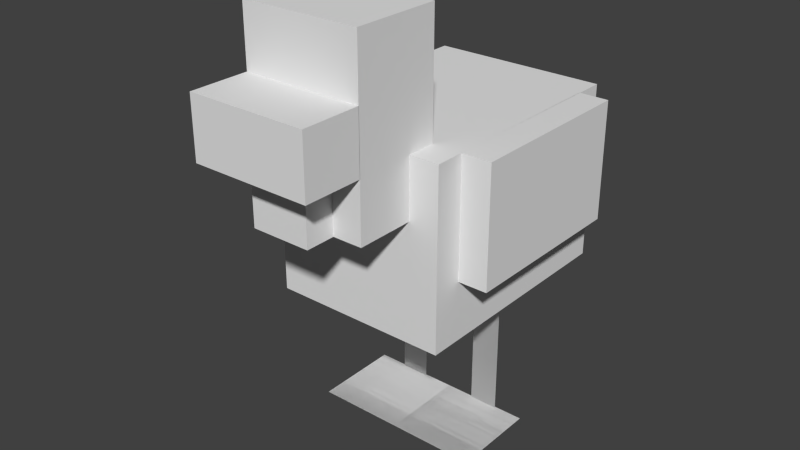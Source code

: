 # Source: chicken.blend  (saved by Blender 2.79.0; exported with 4.5.12 LTS)
import bpy
from mathutils import Matrix  # noqa: F401  (used for matrix-valued properties, if any)

bpy.ops.wm.read_factory_settings(use_empty=True)
scene = bpy.context.scene
scene.name = 'Scene'

# ---- collections
col_collection_1 = bpy.data.collections.new('Collection 1'); scene.collection.children.link(col_collection_1)

# ---- world
world_world = bpy.data.worlds.new('World'); scene.world = world_world
world_world.color = (0.05088, 0.05088, 0.05088)
world_world.use_sun_shadow = False
world_world.sun_shadow_jitter_overblur = 0.0
world_world.cycles.sampling_method = 'NONE'
world_world.cycles.sample_map_resolution = 256

# ---- meshes
me_cube_001 = bpy.data.meshes.new('Cube.001')
me_cube_001.from_pydata([(-1.0, 1.654, -1.0), (-1.0, 1.654, 1.0), (-1.0, 3.654, -1.0), (-1.0, 3.654, 1.0), (1.0, 1.654, -1.0), (1.0, 1.654, 1.0), (1.0, 3.654, -1.0), (1.0, 3.654, 1.0), (0.3296, 2.861e-06, -0.1681), (0.663, 2.861e-06, -0.1681), (0.3296, 1.667, -0.1681), (0.663, 1.667, -0.1681), (-0.003698, 0.0, 0.5703), (0.9963, 0.0, 0.5703), (-0.003698, 0.0, -0.1797), (0.9963, 0.0, -0.1797), (-0.003698, 0.0, 0.5703), (0.9963, 0.0, 0.5703), (-0.003698, 0.0, -0.1797), (0.9963, 0.0, -0.1797), (0.3296, 2.861e-06, -0.1681), (0.663, 2.861e-06, -0.1681), (0.3296, 1.667, -0.1681), (0.663, 1.667, -0.1681), (-0.6667, 2.861e-06, -0.1681), (-0.3334, 2.861e-06, -0.1681), (-0.6667, 1.667, -0.1681), (-0.3334, 1.667, -0.1681), (-1.0, 0.0, 0.5703), (-6.664e-05, 0.0, 0.5703), (-1.0, 0.0, -0.1797), (-6.664e-05, 0.0, -0.1797), (-1.0, 0.0, 0.5703), (-6.664e-05, 0.0, 0.5703), (-1.0, 0.0, -0.1797), (-6.664e-05, 0.0, -0.1797), (-0.6667, 2.861e-06, -0.1681), (-0.3334, 2.861e-06, -0.1681), (-0.6667, 1.667, -0.1681), (-0.3334, 1.667, -0.1681), (-1.329, 2.321, 0.75), (-1.329, 3.654, 0.75), (-1.329, 2.321, -0.75), (-1.329, 3.654, -0.75), (-0.9953, 2.321, 0.75), (-0.9953, 3.654, 0.75), (-0.9953, 2.321, -0.75), (-0.9953, 3.654, -0.75), (0.9953, 2.321, 0.75), (0.9953, 3.654, 0.75), (0.9953, 2.321, -0.75), (0.9953, 3.654, -0.75), (1.329, 2.321, 0.75), (1.329, 3.654, 0.75), (1.329, 2.321, -0.75), (1.329, 3.654, -0.75), (-0.6667, 3.647, 1.996), (-0.6667, 4.314, 1.996), (-0.6667, 3.647, 1.496), (-0.6667, 4.314, 1.496), (0.6667, 3.647, 1.996), (0.6667, 4.314, 1.996), (0.6667, 3.647, 1.496), (0.6667, 4.314, 1.496), (-0.3333, 2.983, 1.748), (-0.3333, 3.649, 1.748), (-0.3333, 2.983, 1.248), (-0.3333, 3.649, 1.248), (0.3333, 2.983, 1.748), (0.3333, 3.649, 1.748), (0.3333, 2.983, 1.248), (0.3333, 3.649, 1.248), (-0.6667, 2.984, 1.498), (-0.6667, 4.984, 1.498), (-0.6667, 2.984, 0.748), (-0.6667, 4.984, 0.748), (0.6667, 2.984, 1.498), (0.6667, 4.984, 1.498), (0.6667, 2.984, 0.748), (0.6667, 4.984, 0.748)], [], [(0, 1, 3, 2), (2, 3, 7, 6), (6, 7, 5, 4), (4, 5, 1, 0), (2, 6, 4, 0), (7, 3, 1, 5), (8, 9, 11, 10), (12, 13, 15, 14), (16, 18, 19, 17), (20, 22, 23, 21), (24, 26, 27, 25), (28, 30, 31, 29), (32, 33, 35, 34), (36, 37, 39, 38), (40, 41, 43, 42), (42, 43, 47, 46), (46, 47, 45, 44), (44, 45, 41, 40), (42, 46, 44, 40), (47, 43, 41, 45), (48, 49, 51, 50), (50, 51, 55, 54), (54, 55, 53, 52), (52, 53, 49, 48), (50, 54, 52, 48), (55, 51, 49, 53), (56, 57, 59, 58), (58, 59, 63, 62), (62, 63, 61, 60), (60, 61, 57, 56), (58, 62, 60, 56), (63, 59, 57, 61), (64, 65, 67, 66), (66, 67, 71, 70), (70, 71, 69, 68), (68, 69, 65, 64), (66, 70, 68, 64), (71, 67, 65, 69), (72, 73, 75, 74), (74, 75, 79, 78), (78, 79, 77, 76), (76, 77, 73, 72), (74, 78, 76, 72), (79, 75, 73, 77)])
_uv = me_cube_001.uv_layers.new(name='UVMap')
_uv.uv.foreach_set('vector', [0.09375, 0.2812, 0.09375, 0.5312, 0.0, 0.5312, 0.0, 0.2812, 0.375, 0.2812, 0.375, 0.5312, 0.2812, 0.5312, 0.2812, 0.2812, 0.2812, 0.2812, 0.2812, 0.5312, 0.1875, 0.5312, 0.1875, 0.2812, 0.1875, 0.2812, 0.1875, 0.5312, 0.09375, 0.5312, 0.09375, 0.2812, 0.2812, 0.7188, 0.1875, 0.7188, 0.1875, 0.5312, 0.2812, 0.5312, 0.1875, 0.7188, 0.09375, 0.7188, 0.09375, 0.5312, 0.1875, 0.5312, 0.5625, 0.75, 0.5781, 0.75, 0.5781, 0.9062, 0.5625, 0.9062, 0.5, 0.9062, 0.5469, 0.9062, 0.5469, 1.0, 0.5, 1.0, 0.5, 0.9062, 0.5, 1.0, 0.5469, 1.0, 0.5469, 0.9062, 0.5625, 0.75, 0.5625, 0.9062, 0.5781, 0.9062, 0.5781, 0.75, 0.5625, 0.75, 0.5625, 0.9062, 0.5781, 0.9062, 0.5781, 0.75, 0.5, 0.9062, 0.5, 1.0, 0.5469, 1.0, 0.5469, 0.9062, 0.5, 0.9062, 0.5469, 0.9062, 0.5469, 1.0, 0.5, 1.0, 0.5625, 0.75, 0.5781, 0.75, 0.5781, 0.9062, 0.5625, 0.9062, 0.4688, 0.2812, 0.4688, 0.4062, 0.375, 0.4062, 0.375, 0.2812, 0.5938, 0.2812, 0.5938, 0.4062, 0.5781, 0.4062, 0.5781, 0.2812, 0.5781, 0.2812, 0.5781, 0.4062, 0.4844, 0.4062, 0.4844, 0.2812, 0.4844, 0.2812, 0.4844, 0.4062, 0.4688, 0.4062, 0.4688, 0.2812, 0.5, 0.5938, 0.4844, 0.5938, 0.4844, 0.4062, 0.5, 0.4062, 0.4844, 0.5938, 0.4688, 0.5938, 0.4688, 0.4062, 0.4844, 0.4062, 0.4688, 0.2812, 0.4688, 0.4062, 0.375, 0.4062, 0.375, 0.2812, 0.5938, 0.2812, 0.5938, 0.4062, 0.5781, 0.4062, 0.5781, 0.2812, 0.5781, 0.2812, 0.5781, 0.4062, 0.4844, 0.4062, 0.4844, 0.2812, 0.4844, 0.2812, 0.4844, 0.4062, 0.4688, 0.4062, 0.4688, 0.2812, 0.5, 0.5938, 0.4844, 0.5938, 0.4844, 0.4062, 0.5, 0.4062, 0.4844, 0.5938, 0.4688, 0.5938, 0.4688, 0.4062, 0.4844, 0.4062, 0.25, 0.875, 0.25, 0.9375, 0.2188, 0.9375, 0.2188, 0.875, 0.4062, 0.875, 0.4062, 0.9375, 0.3438, 0.9375, 0.3438, 0.875, 0.3438, 0.875, 0.3438, 0.9375, 0.3125, 0.9375, 0.3125, 0.875, 0.3125, 0.875, 0.3125, 0.9375, 0.25, 0.9375, 0.25, 0.875, 0.375, 1.0, 0.3125, 1.0, 0.3125, 0.9375, 0.375, 0.9375, 0.3125, 1.0, 0.25, 1.0, 0.25, 0.9375, 0.3125, 0.9375, 0.25, 0.75, 0.25, 0.8125, 0.2188, 0.8125, 0.2188, 0.75, 0.3438, 0.75, 0.3438, 0.8125, 0.3125, 0.8125, 0.3125, 0.75, 0.3125, 0.75, 0.3125, 0.8125, 0.2812, 0.8125, 0.2812, 0.75, 0.2812, 0.75, 0.2812, 0.8125, 0.25, 0.8125, 0.25, 0.75, 0.3125, 0.875, 0.2812, 0.875, 0.2812, 0.8125, 0.3125, 0.8125, 0.2812, 0.875, 0.25, 0.875, 0.25, 0.8125, 0.2812, 0.8125, 0.04688, 0.7188, 0.04688, 0.9062, 0.0, 0.9062, 0.0, 0.7188, 0.2188, 0.7188, 0.2188, 0.9062, 0.1562, 0.9062, 0.1562, 0.7188, 0.1562, 0.7188, 0.1562, 0.9062, 0.1094, 0.9062, 0.1094, 0.7188, 0.1094, 0.7188, 0.1094, 0.9062, 0.04688, 0.9062, 0.04688, 0.7188, 0.1719, 1.0, 0.1094, 1.0, 0.1094, 0.9062, 0.1719, 0.9062, 0.1094, 1.0, 0.04688, 1.0, 0.04688, 0.9062, 0.1094, 0.9062])
me_cube_001.use_remesh_preserve_volume = False
me_cube_001.use_remesh_preserve_attributes = False
me_cube_001.use_mirror_vertex_groups = False
me_cube_001.update()
arm_armature = bpy.data.armatures.new('Armature')  # bones are not reproduced

# ---- objects
ob_armature = bpy.data.objects.new('Armature', arm_armature)
ob_body = bpy.data.objects.new('body', me_cube_001)

# ---- transforms, parenting, visibility, modifiers, constraints
ob_armature.location = (0.0, -5.96e-08, 0.0)
ob_armature.rotation_euler = (1.571, 2.22e-16, 2.22e-16)
ob_armature.show_in_front = True
ob_armature.lineart.crease_threshold = 0.0
ob_body.parent = ob_armature
ob_body.matrix_parent_inverse = Matrix(((1.0, 2.22e-16, -2.22e-16, 1.323e-23), (2.22e-16, -4.371e-08, 1.0, -2.605e-15), (2.22e-16, -1.0, -4.371e-08, -5.96e-08), (0.0, 0.0, 0.0, 1.0)))
ob_body.location = (2.221e-24, 0.0, 0.0)
ob_body.rotation_euler = (1.571, 2.22e-16, 2.22e-16)
ob_body.scale = (0.6, 0.6, 0.8)
ob_body.lineart.crease_threshold = 0.0
_vg = ob_body.vertex_groups.new(name='body')
_vg.add([0, 1, 2, 3, 4, 5, 6, 7], 1.0, 'REPLACE')
_vg = ob_body.vertex_groups.new(name='leg.upper.left')
_vg.add([8, 9, 10, 11, 20, 21, 22, 23], 1.0, 'REPLACE')
_vg = ob_body.vertex_groups.new(name='leg.low.left')
_vg.add([12, 13, 14, 15, 16, 17, 18, 19], 1.0, 'REPLACE')
_vg = ob_body.vertex_groups.new(name='leg.upper.right')
_vg.add([24, 25, 26, 27, 36, 37, 38, 39], 1.0, 'REPLACE')
_vg = ob_body.vertex_groups.new(name='leg.low.right')
_vg.add([28, 29, 30, 31, 32, 33, 34, 35], 1.0, 'REPLACE')
_vg = ob_body.vertex_groups.new(name='wing.left')
_vg.add([48, 49, 50, 51, 52, 53, 54, 55], 1.0, 'REPLACE')
_vg = ob_body.vertex_groups.new(name='wing.right')
_vg.add([40, 41, 42, 43, 44, 45, 46, 47], 1.0, 'REPLACE')
_vg = ob_body.vertex_groups.new(name='head')
_vg.add([72, 73, 74, 75, 76, 77, 78, 79], 1.0, 'REPLACE')
_vg = ob_body.vertex_groups.new(name='nose')
_vg.add([56, 57, 58, 59, 60, 61, 62, 63], 1.0, 'REPLACE')
_vg = ob_body.vertex_groups.new(name='red')
_vg.add([64, 65, 66, 67, 68, 69, 70, 71], 1.0, 'REPLACE')
_m = ob_body.modifiers.new('Armature', 'ARMATURE')
_m.object = ob_armature

# ---- collection membership
col_collection_1.objects.link(ob_armature)
col_collection_1.objects.link(ob_body)

# ---- scene / render settings (as saved in the file)
scene.frame_start = 0; scene.frame_end = 20; scene.frame_set(1)
scene.render.engine = 'BLENDER_EEVEE_NEXT'
scene.render.resolution_percentage = 50
scene.render.dither_intensity = 0.0
scene.render.film_transparent = True
scene.cycles.use_denoising = False
scene.cycles.samples = 10
scene.cycles.sampling_pattern = 'TABULATED_SOBOL'
scene.cycles.light_sampling_threshold = 0.0
scene.cycles.use_adaptive_sampling = False
scene.cycles.use_light_tree = False
scene.cycles.blur_glossy = 0.0
scene.cycles.pixel_filter_type = 'GAUSSIAN'
scene.cycles.sample_clamp_indirect = 0.0
scene.view_settings.view_transform = 'Standard'
bpy.context.view_layer.update()

# ---- added for rendering (the .blend has no active camera and no usable light): camera, sun
cam_auto = bpy.data.cameras.new('AutoCamera')
cam_auto.lens = 50.0
cam_auto.sensor_width = 36.0
cam_auto.clip_end = 1000.0
ob_auto_camera = bpy.data.objects.new('AutoCamera', cam_auto)
scene.collection.objects.link(ob_auto_camera)
ob_auto_camera.location = (3.86023, -5.03135, 4.56874)
ob_auto_camera.rotation_euler = (1.09748, -7.21219e-08, 0.694738)
scene.camera = ob_auto_camera
light_auto_sun = bpy.data.lights.new('AutoSun', 'SUN')
light_auto_sun.energy = 3.0
light_auto_sun.angle = 0.0523599
ob_auto_sun = bpy.data.objects.new('AutoSun', light_auto_sun)
scene.collection.objects.link(ob_auto_sun)
ob_auto_sun.rotation_euler = (0.872665, 0.174533, 0.523599)
bpy.context.view_layer.update()
